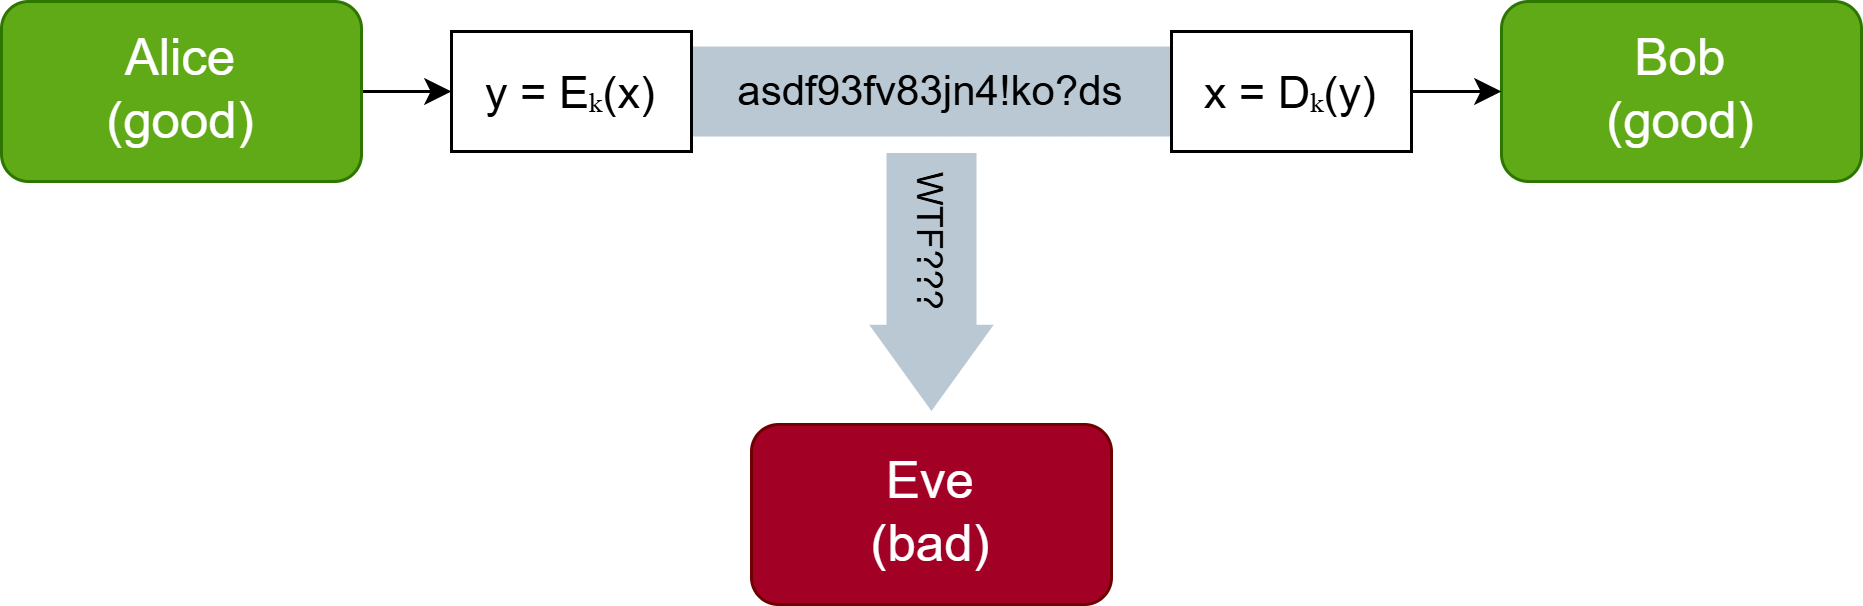

The diagram above was exported from draw.io. Its source (the exported page's mxGraphModel, read from the mxfile embedded in the PNG):
<mxGraphModel dx="1042" dy="562" grid="1" gridSize="10" guides="1" tooltips="1" connect="1" arrows="1" fold="1" page="1" pageScale="1" pageWidth="827" pageHeight="1169" math="0" shadow="0">
  <root>
    <mxCell id="0" />
    <mxCell id="1" parent="0" />
    <mxCell id="S_ea-7yA-i5lM6tx4opE-4" edge="1" parent="1" source="Y7yBcB4vDlEZDNTSAXc9-1" style="edgeStyle=orthogonalEdgeStyle;rounded=0;orthogonalLoop=1;jettySize=auto;html=1;" target="S_ea-7yA-i5lM6tx4opE-1" value="">
      <mxGeometry relative="1" as="geometry" />
    </mxCell>
    <mxCell id="Y7yBcB4vDlEZDNTSAXc9-1" parent="1" style="rounded=1;whiteSpace=wrap;html=1;fillColor=#60a917;fontColor=#ffffff;strokeColor=light-dark(#2D7600,#1D2D13);" value="&lt;font style=&quot;font-size: 17px;&quot;&gt;Alice&lt;/font&gt;&lt;div&gt;&lt;font style=&quot;font-size: 17px;&quot;&gt;(good)&lt;/font&gt;&lt;/div&gt;" vertex="1">
      <mxGeometry height="60" width="120" x="90" y="200" as="geometry" />
    </mxCell>
    <mxCell id="Y7yBcB4vDlEZDNTSAXc9-2" parent="1" style="rounded=1;whiteSpace=wrap;html=1;fillColor=#60a917;fontColor=#ffffff;strokeColor=light-dark(#2D7600,#1D2D13);" value="&lt;span style=&quot;font-size: 17px;&quot;&gt;Bob&lt;/span&gt;&lt;br&gt;&lt;div&gt;&lt;font style=&quot;font-size: 17px;&quot;&gt;(good)&lt;/font&gt;&lt;/div&gt;" vertex="1">
      <mxGeometry height="60" width="120" x="590" y="200" as="geometry" />
    </mxCell>
    <mxCell id="Y7yBcB4vDlEZDNTSAXc9-5" parent="1" style="rounded=0;whiteSpace=wrap;html=1;strokeColor=none;fillColor=#bac8d3;" value="&lt;font style=&quot;font-size: 14px; color: rgb(0, 0, 0);&quot;&gt;asdf93fv83jn4!ko?ds&lt;/font&gt;" vertex="1">
      <mxGeometry height="30" width="160" x="320" y="215" as="geometry" />
    </mxCell>
    <mxCell id="Y7yBcB4vDlEZDNTSAXc9-10" parent="1" style="rounded=1;whiteSpace=wrap;html=1;fillColor=#a20025;fontColor=#ffffff;strokeColor=#6F0000;" value="&lt;span style=&quot;font-size: 17px;&quot;&gt;Eve&lt;/span&gt;&lt;div&gt;&lt;span style=&quot;font-size: 17px;&quot;&gt;(bad)&lt;/span&gt;&lt;/div&gt;" vertex="1">
      <mxGeometry height="60" width="120" x="340" y="341" as="geometry" />
    </mxCell>
    <mxCell id="Y7yBcB4vDlEZDNTSAXc9-14" parent="1" style="rounded=0;whiteSpace=wrap;html=1;strokeColor=none;fillColor=#bac8d3;rotation=90;" value="&lt;font style=&quot;color: rgb(0, 0, 0);&quot;&gt;WTF???&lt;/font&gt;" vertex="1">
      <mxGeometry height="30" width="58.5" x="370.75" y="264.75" as="geometry" />
    </mxCell>
    <mxCell id="Y7yBcB4vDlEZDNTSAXc9-15" parent="1" style="triangle;whiteSpace=wrap;html=1;strokeColor=none;fillColor=#bac8d3;rotation=90;" value="" vertex="1">
      <mxGeometry height="41.5" width="28.75" x="385.62" y="301.38" as="geometry" />
    </mxCell>
    <mxCell id="S_ea-7yA-i5lM6tx4opE-1" parent="1" style="rounded=0;whiteSpace=wrap;html=1;" value="&lt;font style=&quot;font-size: 15px;&quot;&gt;y = Eₖ(x)&lt;/font&gt;" vertex="1">
      <mxGeometry height="40" width="80" x="240" y="210" as="geometry" />
    </mxCell>
    <mxCell id="S_ea-7yA-i5lM6tx4opE-3" edge="1" parent="1" source="S_ea-7yA-i5lM6tx4opE-2" style="edgeStyle=orthogonalEdgeStyle;rounded=0;orthogonalLoop=1;jettySize=auto;html=1;" target="Y7yBcB4vDlEZDNTSAXc9-2" value="">
      <mxGeometry relative="1" as="geometry" />
    </mxCell>
    <mxCell id="S_ea-7yA-i5lM6tx4opE-2" parent="1" style="rounded=0;whiteSpace=wrap;html=1;" value="&lt;font style=&quot;font-size: 15px;&quot;&gt;x = Dₖ(y)&lt;/font&gt;" vertex="1">
      <mxGeometry height="40" width="80" x="480" y="210" as="geometry" />
    </mxCell>
  </root>
</mxGraphModel>